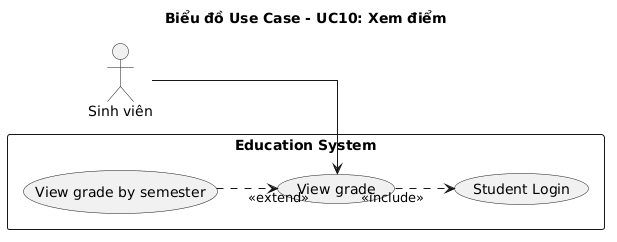

The diagram above was rendered by PlantUML. Its source (embedded in the PNG):
@startuml
left to right direction
skinparam linetype ortho
skinparam packageStyle rectangle
title Biểu đồ Use Case - UC10: Xem điểm

actor "Sinh viên" as SV

rectangle "Education System" {
  usecase "View grade" as UC10
  usecase "Student Login" as UCLogin
  usecase "View grade by semester" as UC10a

  UC10 ..> UCLogin : <<include>>
  UC10a ..> UC10 : <<extend>>
}

SV --> UC10
@enduml